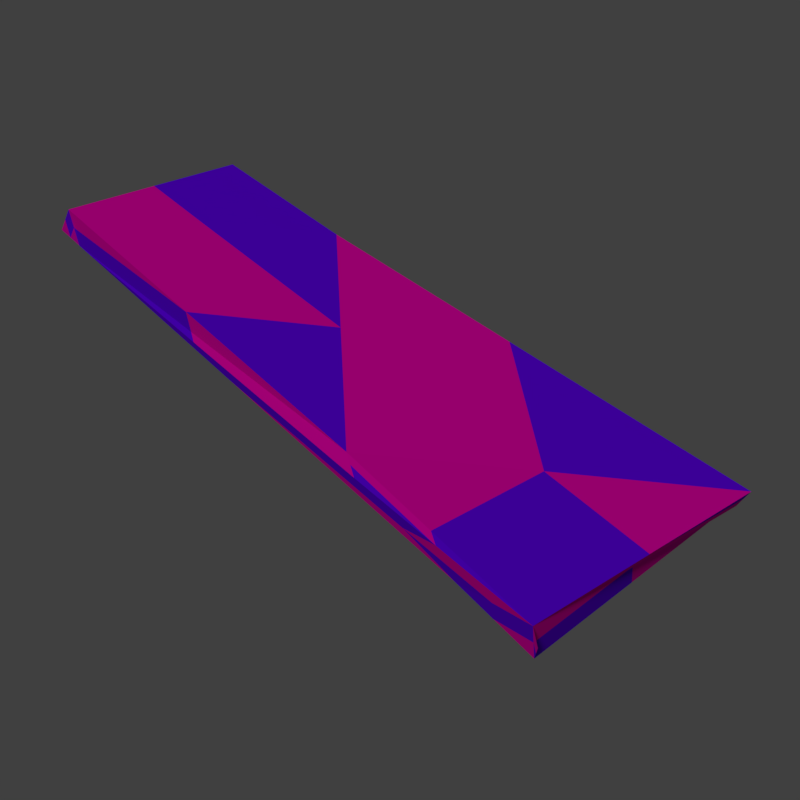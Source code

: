 # Source: plank.blend  (saved by Blender 2.79.0; exported with 4.5.12 LTS)
import bpy
from mathutils import Matrix  # noqa: F401  (used for matrix-valued properties, if any)

bpy.ops.wm.read_factory_settings(use_empty=True)
scene = bpy.context.scene
scene.name = 'Scene'

# ---- collections
col_collection_1 = bpy.data.collections.new('Collection 1'); scene.collection.children.link(col_collection_1)

# ---- materials (node trees are filled in below, after node groups)
mat_material_001 = bpy.data.materials.new('Material.001')
mat_material_001.alpha_threshold = 0.0
mat_material_001.use_transparent_shadow = False
mat_material_001.diffuse_color = (0.1441, 0.0, 1.0, 1.0)
mat_material_001.roughness = 0.5
mat_material_002 = bpy.data.materials.new('Material.002')
mat_material_002.alpha_threshold = 0.0
mat_material_002.use_transparent_shadow = False
mat_material_002.diffuse_color = (1.0, 0.0, 0.491, 1.0)
mat_material_002.roughness = 0.5

# ---- material node trees

# ---- world
world_world = bpy.data.worlds.new('World'); scene.world = world_world
world_world.color = (0.05088, 0.05088, 0.05088)
world_world.use_sun_shadow = False
world_world.sun_shadow_jitter_overblur = 0.0
world_world.cycles.sampling_method = 'MANUAL'

# ---- cameras
cam_camera_002 = bpy.data.cameras.new('Camera.002')
cam_camera_002.clip_end = 100.0
cam_camera_002.lens = 35.0
cam_camera_002.sensor_width = 26.34
cam_camera_002.sensor_height = 18.0
cam_camera_002.ortho_scale = 7.314
cam_camera_002.dof.focus_distance = 0.0
cam_camera_002.dof.aperture_fstop = 128.0

# ---- lights
light_lamp = bpy.data.lights.new('Lamp', 'SUN')
light_lamp.transmission_factor = 0.0
light_lamp.cutoff_distance = 30.0
light_lamp.angle = 0.1993
light_lamp.energy = 1.0
light_lamp.shadow_buffer_clip_start = 1.001
light_lamp.shadow_soft_size = 0.1
light_lamp.shadow_cascade_max_distance = 1000.0

# ---- meshes
me_cube_001 = bpy.data.meshes.new('Cube.001')
me_cube_001.from_pydata([(-0.2929, -0.9883, -0.03365), (-0.2846, -1.003, 0.04124), (-0.2788, 0.9664, -0.04424), (-0.3144, 1.008, 0.034), (0.2773, -0.9746, -0.0507), (0.2767, -1.004, 0.05796), (0.2815, 0.9916, -0.06058), (0.2931, 0.9901, 0.03731), (-0.2976, -0.9852, -0.002692), (-0.2936, 0.9947, -0.004159), (0.2925, 1.007, -0.008119), (0.3122, -0.9966, 0.00492), (0.2667, 0.3827, 0.03069), (0.278, 0.7608, -0.05065), (-0.2911, -0.4274, -0.01606), (0.2868, 0.437, 0.0043), (-0.2819, -0.4163, 0.0097), (-0.2812, -0.4214, 0.03528), (-0.2911, -0.9942, 0.01927), (-0.2862, 0.9806, -0.0242), (0.287, 0.9994, -0.03435), (0.2947, -0.9856, -0.02289), (-0.2952, -0.9868, -0.01817), (-0.304, 1.001, 0.01492), (0.2928, 0.9987, 0.0146), (0.2945, -1.0, 0.03144), (-0.2803, 0.2751, -0.01727), (0.282, -0.2688, -0.0232), (0.2776, -0.1069, -0.05068), (-0.2829, -0.7124, 0.03826), (-0.2943, -0.7063, -0.009379), (-0.01063, 0.9989, 0.03565), (-0.003911, -1.004, 0.0496), (0.2717, -0.3107, 0.04433), (0.2799, 0.6864, 0.034), (0.2797, 0.8762, -0.05562), (-0.2849, 0.2695, -0.03015), (0.00133, 0.979, -0.05241), (0.29, 0.7135, 0.02081), (-0.2832, -0.7098, 0.02547), (-0.2978, 0.2932, 0.03464), (-0.2815, -0.4189, 0.02249), (0.2824, 0.5989, -0.02318), (-0.2865, -0.4218, -0.003182), (-0.007782, -0.9815, -0.04217), (0.2767, 0.4098, 0.0175), (-0.2897, -0.7007, 0.003504), (-0.28, 0.2725, -0.004481), (0.2856, 0.8755, -0.006669), (-0.292, -0.7079, -0.02486), (0.272, -0.296, -0.01), (0.277, -0.9894, 0.003632), (-0.002206, -0.7128, 0.04662), (-0.02385, 0.6952, 0.03234), (-0.007232, -0.01939, 0.03299), (-0.006541, 0.1667, -0.03336), (-0.006889, -0.701, -0.03338), (-0.0004107, 0.8636, -0.04745), (-0.2887, -0.9958, 0.003797), (-0.003638, -0.989, -0.004731), (0.2873, 0.9908, -0.01164), (0.007169, 0.9783, -0.003465), (-0.0002207, 0.9924, 0.01658), (-0.2966, 0.9871, -0.005124)], [], [(4, 51, 21), (4, 28, 27), (12, 53, 54), (7, 34, 38), (2, 26, 47), (1, 29, 39), (14, 36, 55), (16, 46, 39), (13, 48, 42), (14, 43, 36), (14, 49, 30), (12, 50, 45), (16, 43, 46), (5, 32, 51), (9, 62, 19), (2, 63, 19), (6, 60, 35), (4, 50, 51), (17, 29, 52), (12, 34, 53), (17, 52, 54), (13, 28, 55), (0, 49, 44), (2, 37, 57), (0, 44, 58), (1, 18, 58), (6, 37, 60), (9, 23, 62), (7, 24, 60), (2, 47, 63), (63, 40, 3), (63, 47, 40), (47, 17, 40), (60, 20, 6), (60, 24, 20), (24, 10, 20), (62, 31, 7), (62, 23, 31), (23, 3, 31), (60, 61, 7), (60, 37, 61), (37, 2, 61), (58, 22, 0), (58, 18, 22), (18, 8, 22), (58, 59, 1), (58, 44, 59), (44, 4, 59), (57, 35, 13), (57, 37, 35), (37, 6, 35), (44, 56, 4), (44, 49, 56), (49, 14, 56), (55, 56, 14), (55, 28, 56), (28, 4, 56), (54, 33, 12), (54, 52, 33), (52, 5, 33), (53, 31, 3), (53, 34, 31), (34, 7, 31), (52, 32, 5), (52, 29, 32), (29, 1, 32), (51, 33, 5), (51, 50, 33), (50, 12, 33), (35, 48, 13), (35, 60, 48), (60, 7, 48), (19, 23, 9), (19, 63, 23), (63, 3, 23), (19, 61, 2), (19, 62, 61), (62, 7, 61), (51, 59, 4), (51, 32, 59), (32, 1, 59), (46, 30, 8), (46, 43, 30), (43, 14, 30), (45, 27, 15), (45, 50, 27), (50, 4, 27), (30, 22, 8), (30, 49, 22), (49, 0, 22), (36, 26, 2), (36, 43, 26), (43, 16, 26), (42, 38, 15), (42, 48, 38), (48, 7, 38), (39, 18, 1), (39, 46, 18), (46, 8, 18), (55, 57, 13), (55, 36, 57), (36, 2, 57), (39, 41, 16), (39, 29, 41), (29, 17, 41), (47, 41, 17), (47, 26, 41), (26, 16, 41), (38, 45, 15), (38, 34, 45), (34, 12, 45), (54, 40, 17), (54, 53, 40), (53, 3, 40), (27, 42, 15), (27, 28, 42), (28, 13, 42), (21, 25, 11), (21, 51, 25), (51, 5, 25)])
me_cube_001.polygons.foreach_set('material_index', [1, 0, 1, 0, 1, 0, 1, 0, 0, 1, 0, 1, 0, 1, 0, 1, 1, 0, 0, 1, 0, 0, 0, 1, 1, 0, 0, 1, 1, 1, 0, 1, 0, 0, 1, 1, 1, 1, 0, 1, 0, 1, 1, 1, 0, 0, 1, 1, 0, 0, 0, 1, 1, 1, 0, 0, 1, 0, 1, 1, 1, 0, 0, 1, 0, 0, 1, 0, 1, 0, 0, 0, 1, 1, 0, 0, 0, 1, 0, 0, 1, 0, 1, 1, 1, 1, 0, 0, 0, 1, 1, 1, 1, 0, 1, 1, 1, 1, 0, 1, 1, 0, 0, 0, 1, 0, 0, 1, 0, 1, 1, 1, 1, 0, 0, 0, 1, 1, 0, 0])
me_cube_001.materials.append(mat_material_001)
me_cube_001.materials.append(mat_material_002)
me_cube_001.use_remesh_preserve_volume = False
me_cube_001.use_remesh_preserve_attributes = False
me_cube_001.use_mirror_vertex_groups = False
me_cube_001.update()

# ---- objects
ob_plank = bpy.data.objects.new('Plank', me_cube_001)
ob_lamp = bpy.data.objects.new('Lamp', light_lamp)
ob_camera_001 = bpy.data.objects.new('Camera.001', cam_camera_002)

# ---- transforms, parenting, visibility, modifiers, constraints
ob_plank.location = (0.0, 0.0, 0.0)
ob_plank.lineart.crease_threshold = 0.0
ob_lamp.location = (4.076, 1.005, 5.904)
ob_lamp.rotation_euler = (0.6503, 0.05522, 1.866)
ob_lamp.lock_rotations_4d = False
ob_lamp.empty_display_type = 'ARROWS'
ob_lamp.color = (0.0, 0.0, 0.0, 0.0)
ob_lamp.lineart.crease_threshold = 0.0
ob_camera_001.location = (1.269, 1.842, 1.518)
ob_camera_001.rotation_euler = (0.9198, -8.771e-07, 2.474)
ob_camera_001.lock_rotations_4d = False
ob_camera_001.empty_display_type = 'ARROWS'
ob_camera_001.color = (0.0, 0.0, 0.0, 0.0)
ob_camera_001.display_type = 'WIRE'
ob_camera_001.lineart.crease_threshold = 0.0

# ---- collection membership
col_collection_1.objects.link(ob_plank)
col_collection_1.objects.link(ob_lamp)
col_collection_1.objects.link(ob_camera_001)

# ---- scene / render settings (as saved in the file)
scene.camera = ob_camera_001
scene.frame_start = 1; scene.frame_end = 250; scene.frame_set(1)
scene.render.engine = 'BLENDER_EEVEE_NEXT'
scene.render.resolution_x = 512
scene.render.resolution_y = 512
scene.render.dither_intensity = 0.0
scene.render.film_transparent = True
scene.cycles.use_denoising = False
scene.cycles.samples = 128
scene.cycles.sampling_pattern = 'TABULATED_SOBOL'
scene.cycles.use_adaptive_sampling = False
scene.cycles.use_light_tree = False
scene.cycles.blur_glossy = 0.0
scene.cycles.sample_clamp_indirect = 0.0
scene.view_settings.view_transform = 'Standard'
bpy.context.view_layer.update()

